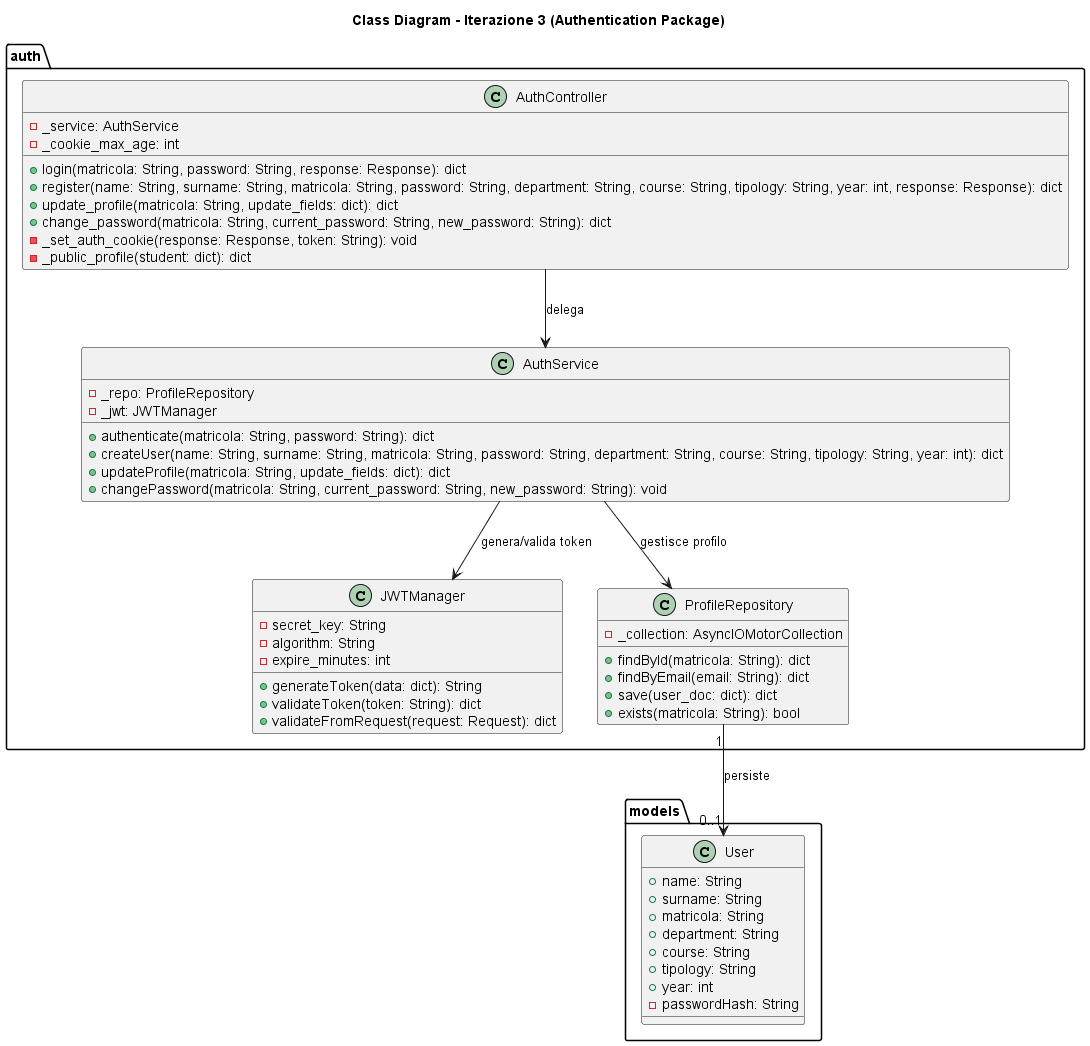

The diagram above was rendered by PlantUML. Its source (embedded in the PNG):
@startuml
title Class Diagram - Iterazione 3 (Authentication Package)

package "auth" <<folder>> {

    class AuthController {
        -_service: AuthService
        -_cookie_max_age: int
        +login(matricola: String, password: String, response: Response): dict
        +register(name: String, surname: String, matricola: String, password: String, department: String, course: String, tipology: String, year: int, response: Response): dict
        +update_profile(matricola: String, update_fields: dict): dict
        +change_password(matricola: String, current_password: String, new_password: String): dict
        -_set_auth_cookie(response: Response, token: String): void
        -_public_profile(student: dict): dict
    }

    class AuthService {
        -_repo: ProfileRepository
        -_jwt: JWTManager
        +authenticate(matricola: String, password: String): dict
        +createUser(name: String, surname: String, matricola: String, password: String, department: String, course: String, tipology: String, year: int): dict
        +updateProfile(matricola: String, update_fields: dict): dict
        +changePassword(matricola: String, current_password: String, new_password: String): void
    }

    class JWTManager {
        -secret_key: String
        -algorithm: String
        -expire_minutes: int
        +generateToken(data: dict): String
        +validateToken(token: String): dict
        +validateFromRequest(request: Request): dict
    }

    class ProfileRepository {
        -_collection: AsyncIOMotorCollection
        +findById(matricola: String): dict
        +findByEmail(email: String): dict
        +save(user_doc: dict): dict
        +exists(matricola: String): bool
    }
}

package "models" <<folder>> {
    class User {
        +name: String
        +surname: String
        +matricola: String
        +department: String
        +course: String
        +tipology: String
        +year: int
        -passwordHash: String
    }
}

' ─── Relazioni ────────────────────────────────────────────────
AuthController --> AuthService           : delega
AuthService    --> JWTManager            : genera/valida token
AuthService    --> ProfileRepository     : gestisce profilo
ProfileRepository "1" --> "0..1" User    : persiste

@enduml